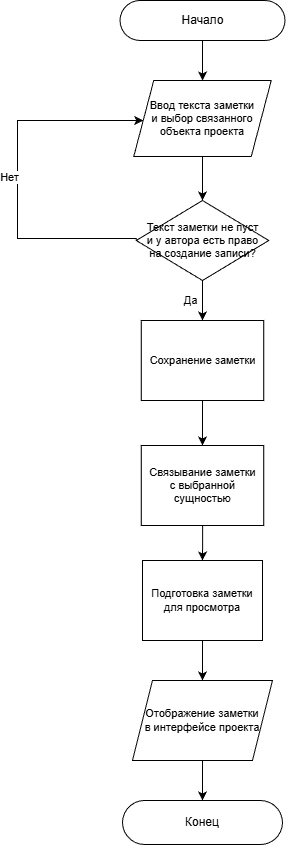

The diagram above was exported from draw.io. Its source (the exported page's mxGraphModel, read from the mxfile embedded in the PNG):
<mxGraphModel dx="798" dy="683" grid="1" gridSize="10" guides="1" tooltips="1" connect="1" arrows="1" fold="1" page="1" pageScale="1" pageWidth="827" pageHeight="1169" background="#ffffff" math="0" shadow="0">
  <root>
    <mxCell id="0" />
    <mxCell id="1" parent="0" />
    <mxCell id="2" value="Начало" style="rounded=1;whiteSpace=wrap;html=1;arcSize=50;fillColor=#ffffff;strokeColor=#000000;fontStyle=0;fontSize=12;" parent="1" vertex="1">
      <mxGeometry x="342.5" y="140" width="165" height="40" as="geometry" />
    </mxCell>
    <mxCell id="3" value="Ввод текста заметки&lt;br&gt;и выбор связанного&lt;br&gt;объекта проекта" style="shape=parallelogram;perimeter=parallelogramPerimeter;whiteSpace=wrap;html=1;fixedSize=1;size=20;fillColor=#ffffff;strokeColor=#000000;fontSize=11;" parent="1" vertex="1">
      <mxGeometry x="356.25" y="220" width="137.5" height="76" as="geometry" />
    </mxCell>
    <mxCell id="4" value="Текст заметки не пуст&lt;br&gt;и у автора есть право&lt;br&gt;на создание записи?" style="rhombus;whiteSpace=wrap;html=1;fillColor=#ffffff;strokeColor=#000000;fontSize=11;" parent="1" vertex="1">
      <mxGeometry x="358.75" y="340" width="132.5" height="80" as="geometry" />
    </mxCell>
    <mxCell id="5" value="Сохранение заметки" style="rounded=0;whiteSpace=wrap;html=1;fillColor=#ffffff;strokeColor=#000000;fontSize=11;" parent="1" vertex="1">
      <mxGeometry x="363.75" y="460" width="122.5" height="80" as="geometry" />
    </mxCell>
    <mxCell id="17" value="Связывание заметки&lt;br&gt;с выбранной сущностью" style="rounded=0;whiteSpace=wrap;html=1;fillColor=#ffffff;strokeColor=#000000;fontSize=11;" parent="1" vertex="1">
      <mxGeometry x="363.75" y="585" width="122.5" height="80" as="geometry" />
    </mxCell>
    <mxCell id="6" value="Подготовка заметки&lt;br&gt;для просмотра" style="rounded=0;whiteSpace=wrap;html=1;fillColor=#ffffff;strokeColor=#000000;fontSize=11;" parent="1" vertex="1">
      <mxGeometry x="365" y="700" width="120" height="80" as="geometry" />
    </mxCell>
    <mxCell id="7" value="Отображение заметки&lt;br&gt;в интерфейсе проекта" style="shape=parallelogram;perimeter=parallelogramPerimeter;whiteSpace=wrap;html=1;fixedSize=1;size=20;fillColor=#ffffff;strokeColor=#000000;fontSize=11;" parent="1" vertex="1">
      <mxGeometry x="355" y="820" width="140" height="80" as="geometry" />
    </mxCell>
    <mxCell id="8" value="Конец" style="rounded=1;whiteSpace=wrap;html=1;arcSize=50;fillColor=#ffffff;strokeColor=#000000;fontStyle=0;fontSize=12;" parent="1" vertex="1">
      <mxGeometry x="345" y="940" width="160" height="44" as="geometry" />
    </mxCell>
    <mxCell id="9" style="edgeStyle=orthogonalEdgeStyle;html=1;rounded=0;curved=0;" parent="1" source="2" target="3" edge="1">
      <mxGeometry relative="1" as="geometry" />
    </mxCell>
    <mxCell id="10" style="edgeStyle=orthogonalEdgeStyle;html=1;rounded=0;curved=0;" parent="1" source="3" target="4" edge="1">
      <mxGeometry relative="1" as="geometry" />
    </mxCell>
    <mxCell id="11" value="Да" style="edgeStyle=orthogonalEdgeStyle;html=1;fontSize=11;rounded=0;curved=0;" parent="1" source="4" target="5" edge="1">
      <mxGeometry relative="1" as="geometry">
        <mxPoint x="-12" as="offset" />
      </mxGeometry>
    </mxCell>
    <mxCell id="12" value="Нет" style="edgeStyle=orthogonalEdgeStyle;html=1;fontSize=11;exitX=0;exitY=0.5;exitDx=0;exitDy=0;rounded=0;curved=0;" parent="1" source="4" target="3" edge="1">
      <mxGeometry relative="1" as="geometry">
        <mxPoint x="-8" as="offset" />
        <Array as="points">
          <mxPoint x="240" y="378" />
          <mxPoint x="240" y="260" />
        </Array>
      </mxGeometry>
    </mxCell>
    <mxCell id="13" style="edgeStyle=orthogonalEdgeStyle;html=1;rounded=0;curved=0;" parent="1" source="5" target="17" edge="1">
      <mxGeometry relative="1" as="geometry" />
    </mxCell>
    <mxCell id="14" style="edgeStyle=orthogonalEdgeStyle;html=1;rounded=0;curved=0;" parent="1" source="17" target="6" edge="1">
      <mxGeometry relative="1" as="geometry" />
    </mxCell>
    <mxCell id="15" style="edgeStyle=orthogonalEdgeStyle;html=1;rounded=0;curved=0;" parent="1" source="6" target="7" edge="1">
      <mxGeometry relative="1" as="geometry" />
    </mxCell>
    <mxCell id="16" style="edgeStyle=orthogonalEdgeStyle;html=1;rounded=0;curved=0;" parent="1" source="7" target="8" edge="1">
      <mxGeometry relative="1" as="geometry" />
    </mxCell>
  </root>
</mxGraphModel>